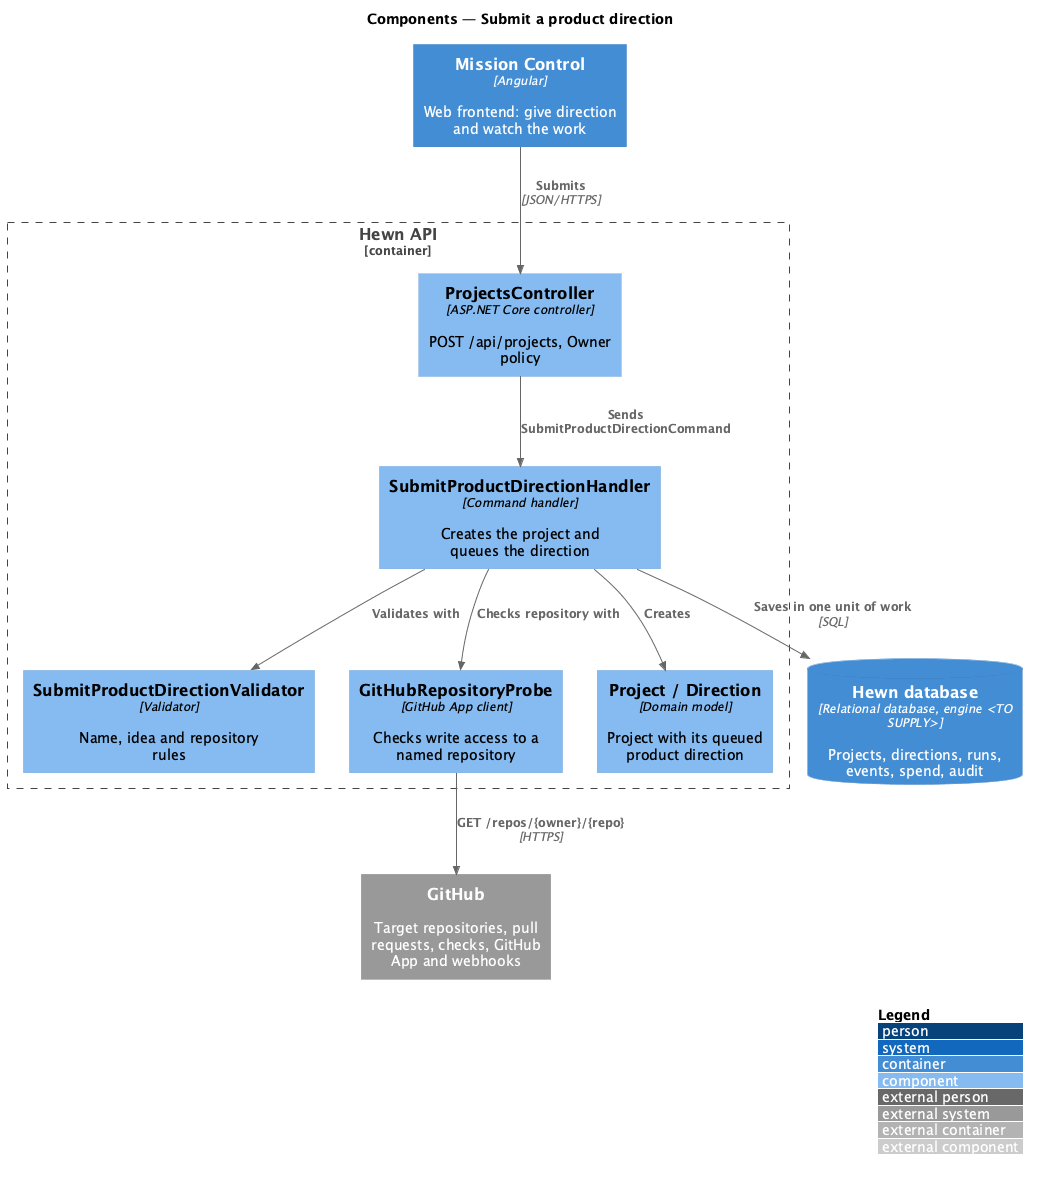

The diagram above was rendered by PlantUML. Its source (embedded in the PNG):
@startuml
!include <C4/C4_Component>
LAYOUT_WITH_LEGEND()
title Components — Submit a product direction

Container(spa, "Mission Control", "Angular", "Web frontend: give direction and watch the work")
ContainerDb(db, "Hewn database", "Relational database, engine <TO SUPPLY>", "Projects, directions, runs, events, spend, audit")
Container_Boundary(api_b, "Hewn API") {
  Component(ctrl, "ProjectsController", "ASP.NET Core controller", "POST /api/projects, Owner policy")
  Component(val, "SubmitProductDirectionValidator", "Validator", "Name, idea and repository rules")
  Component(handler, "SubmitProductDirectionHandler", "Command handler", "Creates the project and queues the direction")
  Component(probe, "GitHubRepositoryProbe", "GitHub App client", "Checks write access to a named repository")
  Component(domain, "Project / Direction", "Domain model", "Project with its queued product direction")
}
System_Ext(github, "GitHub", "Target repositories, pull requests, checks, GitHub App and webhooks")

Rel(spa, ctrl, "Submits", "JSON/HTTPS")
Rel(ctrl, handler, "Sends SubmitProductDirectionCommand")
Rel(handler, val, "Validates with")
Rel(handler, probe, "Checks repository with")
Rel(probe, github, "GET /repos/{owner}/{repo}", "HTTPS")
Rel(handler, domain, "Creates")
Rel(handler, db, "Saves in one unit of work", "SQL")
@enduml